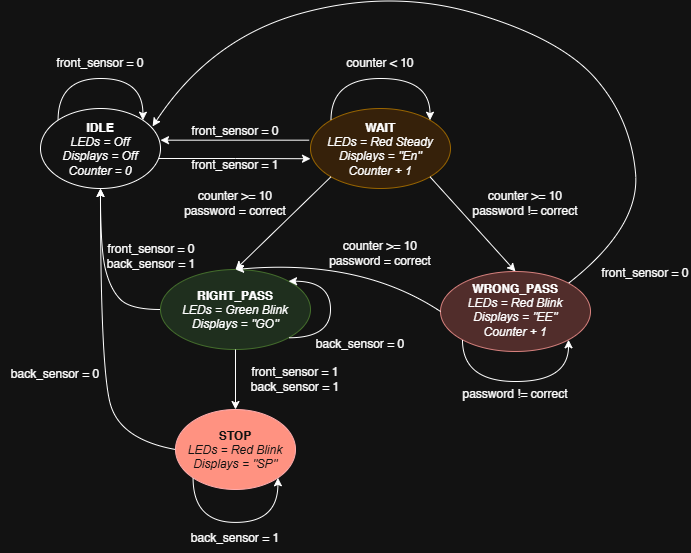

The diagram above was exported from draw.io. Its source (the exported page's mxGraphModel, read from the mxfile embedded in the PNG):
<mxGraphModel dx="941" dy="1643" grid="1" gridSize="10" guides="1" tooltips="1" connect="1" arrows="1" fold="1" page="1" pageScale="1" pageWidth="850" pageHeight="1100" math="0" shadow="0">
  <root>
    <mxCell id="0" />
    <mxCell id="1" parent="0" />
    <mxCell id="Y9LB3AGGvFCEPXKTkOOO-5" edge="1" parent="1" source="Y9LB3AGGvFCEPXKTkOOO-1" style="edgeStyle=orthogonalEdgeStyle;rounded=0;orthogonalLoop=1;jettySize=auto;html=1;exitX=0.917;exitY=0.625;exitDx=0;exitDy=0;entryX=0;entryY=0.628;entryDx=0;entryDy=0;defaultLabelBackgroundColor=page;labelPadding=0 4;exitPerimeter=0;entryPerimeter=0;" target="Y9LB3AGGvFCEPXKTkOOO-4">
      <mxGeometry relative="1" x="0.1174" as="geometry" />
    </mxCell>
    <mxCell id="Y9LB3AGGvFCEPXKTkOOO-1" parent="1" style="ellipse;whiteSpace=wrap;html=1;shapeInside=1;" value="&lt;b&gt;IDLE&lt;/b&gt;&lt;div&gt;&lt;i&gt;LEDs = Off&lt;/i&gt;&lt;/div&gt;&lt;div&gt;&lt;i&gt;Displays = Off&lt;/i&gt;&lt;/div&gt;&lt;div&gt;&lt;i&gt;Counter = 0&lt;/i&gt;&lt;/div&gt;" vertex="1">
      <mxGeometry height="80" width="120" x="50" y="60" as="geometry" />
    </mxCell>
    <mxCell id="Y9LB3AGGvFCEPXKTkOOO-2" edge="1" parent="1" source="Y9LB3AGGvFCEPXKTkOOO-1" style="curved=1;curveGeometry=1;endArrow=classic;html=1;rounded=0;defaultLabelBackgroundColor=page;labelPadding=0 4;exitX=0;exitY=0;exitDx=0;exitDy=0;entryX=1;entryY=0;entryDx=0;entryDy=0;edgeStyle=orthogonalEdgeStyle;innerLoopWaypoints=1;" target="Y9LB3AGGvFCEPXKTkOOO-1" value="">
      <mxGeometry height="50" relative="1" width="50" x="0.0936" as="geometry">
        <Array as="points">
          <mxPoint x="67.6" y="30" />
          <mxPoint x="152.4" y="30" />
        </Array>
        <mxPoint x="400" y="320" as="sourcePoint" />
        <mxPoint x="450" y="270" as="targetPoint" />
      </mxGeometry>
    </mxCell>
    <mxCell id="Y9LB3AGGvFCEPXKTkOOO-3" parent="1" style="text;html=1;whiteSpace=wrap;strokeColor=none;fillColor=none;align=center;verticalAlign=middle;rounded=0;" value="front_sensor = 0" vertex="1">
      <mxGeometry height="30" width="90" x="65" as="geometry" />
    </mxCell>
    <mxCell id="Y9LB3AGGvFCEPXKTkOOO-4" parent="1" style="ellipse;whiteSpace=wrap;html=1;shapeInside=1;fillColor=#ffe6cc;strokeColor=#d79b00;" value="&lt;b&gt;WAIT&lt;/b&gt;&lt;br&gt;&lt;div&gt;&lt;i&gt;LEDs = Red Steady&lt;/i&gt;&lt;/div&gt;&lt;div&gt;&lt;i&gt;Displays = &quot;En&quot;&lt;/i&gt;&lt;/div&gt;&lt;div&gt;&lt;i&gt;Counter + 1&lt;/i&gt;&lt;/div&gt;" vertex="1">
      <mxGeometry height="80" width="140" x="320" y="60" as="geometry" />
    </mxCell>
    <mxCell id="Y9LB3AGGvFCEPXKTkOOO-9" parent="1" style="text;html=1;whiteSpace=wrap;strokeColor=none;fillColor=none;align=center;verticalAlign=middle;rounded=0;" value="counter &amp;lt; 10" vertex="1">
      <mxGeometry height="30" width="90" x="345" as="geometry" />
    </mxCell>
    <mxCell id="Y9LB3AGGvFCEPXKTkOOO-10" parent="1" style="text;html=1;whiteSpace=wrap;strokeColor=none;fillColor=none;align=center;verticalAlign=middle;rounded=0;" value="front_sensor = 1" vertex="1">
      <mxGeometry height="30" width="90" x="200" y="102" as="geometry" />
    </mxCell>
    <mxCell id="Y9LB3AGGvFCEPXKTkOOO-13" parent="1" style="ellipse;whiteSpace=wrap;html=1;shapeInside=1;fillColor=#d5e8d4;strokeColor=#82b366;" value="&lt;b&gt;RIGHT_PASS&lt;/b&gt;&lt;br&gt;&lt;div&gt;&lt;i&gt;LEDs = Green Blink&lt;/i&gt;&lt;/div&gt;&lt;div&gt;&lt;i&gt;Displays = &quot;GO&quot;&lt;/i&gt;&lt;/div&gt;" vertex="1">
      <mxGeometry height="80" width="150" x="170" y="221" as="geometry" />
    </mxCell>
    <mxCell id="Y9LB3AGGvFCEPXKTkOOO-14" edge="1" parent="1" source="Y9LB3AGGvFCEPXKTkOOO-4" style="endArrow=classic;html=1;rounded=0;defaultLabelBackgroundColor=page;labelPadding=0 4;exitX=0;exitY=1;exitDx=0;exitDy=0;entryX=0.5;entryY=0;entryDx=0;entryDy=0;" target="Y9LB3AGGvFCEPXKTkOOO-13" value="">
      <mxGeometry height="50" relative="1" width="50" as="geometry">
        <mxPoint x="360" y="240" as="sourcePoint" />
        <mxPoint x="410" y="190" as="targetPoint" />
      </mxGeometry>
    </mxCell>
    <mxCell id="Y9LB3AGGvFCEPXKTkOOO-15" edge="1" parent="1" source="Y9LB3AGGvFCEPXKTkOOO-4" style="endArrow=classic;html=1;rounded=0;defaultLabelBackgroundColor=page;labelPadding=0 4;exitX=1;exitY=1;exitDx=0;exitDy=0;entryX=0.5;entryY=0;entryDx=0;entryDy=0;" target="Y9LB3AGGvFCEPXKTkOOO-31" value="">
      <mxGeometry height="50" relative="1" width="50" as="geometry">
        <mxPoint x="360" y="240" as="sourcePoint" />
        <mxPoint x="504.9999999999998" y="190" as="targetPoint" />
      </mxGeometry>
    </mxCell>
    <mxCell id="Y9LB3AGGvFCEPXKTkOOO-18" parent="1" style="text;html=1;whiteSpace=wrap;strokeColor=none;fillColor=none;align=center;verticalAlign=middle;rounded=0;" value="counter &amp;gt;= 10&lt;div&gt;password != correct&lt;/div&gt;" vertex="1">
      <mxGeometry height="30" width="110" x="480" y="140" as="geometry" />
    </mxCell>
    <mxCell id="Y9LB3AGGvFCEPXKTkOOO-19" parent="1" style="text;html=1;whiteSpace=wrap;strokeColor=none;fillColor=none;align=center;verticalAlign=middle;rounded=0;" value="counter &amp;gt;= 10&lt;div&gt;password = correct&lt;/div&gt;" vertex="1">
      <mxGeometry height="30" width="110" x="190" y="140" as="geometry" />
    </mxCell>
    <mxCell id="Y9LB3AGGvFCEPXKTkOOO-20" edge="1" parent="1" source="Y9LB3AGGvFCEPXKTkOOO-4" style="edgeStyle=orthogonalEdgeStyle;rounded=0;orthogonalLoop=1;jettySize=auto;html=1;exitX=-0.009;exitY=0.396;exitDx=0;exitDy=0;entryX=1;entryY=0.396;entryDx=0;entryDy=0;defaultLabelBackgroundColor=page;labelPadding=0 4;exitPerimeter=0;entryPerimeter=0;" target="Y9LB3AGGvFCEPXKTkOOO-1">
      <mxGeometry relative="1" x="0.1147" as="geometry">
        <mxPoint x="170" y="84.5" as="sourcePoint" />
        <mxPoint x="330" y="84.5" as="targetPoint" />
      </mxGeometry>
    </mxCell>
    <mxCell id="Y9LB3AGGvFCEPXKTkOOO-21" parent="1" style="text;html=1;whiteSpace=wrap;strokeColor=none;fillColor=none;align=center;verticalAlign=middle;rounded=0;" value="front_sensor = 0" vertex="1">
      <mxGeometry height="30" width="90" x="200" y="68" as="geometry" />
    </mxCell>
    <mxCell id="Y9LB3AGGvFCEPXKTkOOO-24" edge="1" parent="1" source="Y9LB3AGGvFCEPXKTkOOO-4" style="curved=1;curveGeometry=1;endArrow=classic;html=1;rounded=0;defaultLabelBackgroundColor=page;labelPadding=0 4;exitX=0;exitY=0;exitDx=0;exitDy=0;entryX=1;entryY=0;entryDx=0;entryDy=0;edgeStyle=orthogonalEdgeStyle;innerLoopWaypoints=1;" target="Y9LB3AGGvFCEPXKTkOOO-4" value="">
      <mxGeometry height="50" relative="1" width="50" x="-0.0256" as="geometry">
        <Array as="points">
          <mxPoint x="340.5" y="30" />
          <mxPoint x="439.5" y="30" />
        </Array>
        <mxPoint x="365" y="68" as="sourcePoint" />
        <mxPoint x="415" y="18" as="targetPoint" />
      </mxGeometry>
    </mxCell>
    <mxCell id="Y9LB3AGGvFCEPXKTkOOO-28" parent="1" style="ellipse;whiteSpace=wrap;html=1;shapeInside=1;fillColor=#e51400;strokeColor=#B20000;fontColor=#ffffff;" value="&lt;b&gt;STOP&lt;/b&gt;&lt;br&gt;&lt;div&gt;&lt;i&gt;LEDs = Red Blink&lt;/i&gt;&lt;/div&gt;&lt;div&gt;&lt;i&gt;Displays = &quot;SP&quot;&lt;/i&gt;&lt;/div&gt;" vertex="1">
      <mxGeometry height="80" width="120" x="185" y="361" as="geometry" />
    </mxCell>
    <mxCell id="Y9LB3AGGvFCEPXKTkOOO-31" parent="1" style="ellipse;whiteSpace=wrap;html=1;shapeInside=1;fillColor=#f8cecc;strokeColor=#b85450;" value="&lt;b&gt;WRONG_PASS&lt;/b&gt;&lt;br&gt;&lt;div&gt;&lt;i&gt;LEDs = Red Blink&lt;/i&gt;&lt;/div&gt;&lt;div&gt;&lt;i&gt;Displays = &quot;EE&quot;&lt;/i&gt;&lt;/div&gt;&lt;div&gt;&lt;i&gt;Counter + 1&lt;/i&gt;&lt;/div&gt;" vertex="1">
      <mxGeometry height="80" width="150" x="450" y="223" as="geometry" />
    </mxCell>
    <mxCell id="Y9LB3AGGvFCEPXKTkOOO-32" edge="1" parent="1" source="Y9LB3AGGvFCEPXKTkOOO-31" style="curved=1;curveGeometry=1;endArrow=classic;html=1;rounded=0;defaultLabelBackgroundColor=page;labelPadding=0 4;entryX=1;entryY=1;entryDx=0;entryDy=0;exitX=0;exitY=1;exitDx=0;exitDy=0;edgeStyle=orthogonalEdgeStyle;innerLoopWaypoints=1;" target="Y9LB3AGGvFCEPXKTkOOO-31" value="">
      <mxGeometry height="50" relative="1" width="50" x="0.0121" as="geometry">
        <Array as="points">
          <mxPoint x="472" y="333" />
          <mxPoint x="578" y="333" />
        </Array>
        <mxPoint x="500" y="363" as="sourcePoint" />
        <mxPoint x="550" y="313" as="targetPoint" />
      </mxGeometry>
    </mxCell>
    <mxCell id="Y9LB3AGGvFCEPXKTkOOO-33" parent="1" style="text;html=1;whiteSpace=wrap;strokeColor=none;fillColor=none;align=center;verticalAlign=middle;rounded=0;" value="password != correct" vertex="1">
      <mxGeometry height="30" width="110" x="470" y="331" as="geometry" />
    </mxCell>
    <mxCell id="Y9LB3AGGvFCEPXKTkOOO-40" edge="1" parent="1" source="Y9LB3AGGvFCEPXKTkOOO-13" style="endArrow=classic;html=1;rounded=0;defaultLabelBackgroundColor=page;labelPadding=0 4;exitX=0.5;exitY=1;exitDx=0;exitDy=0;entryX=0.5;entryY=0;entryDx=0;entryDy=0;" target="Y9LB3AGGvFCEPXKTkOOO-28" value="">
      <mxGeometry height="50" relative="1" width="50" as="geometry">
        <mxPoint x="380" y="331" as="sourcePoint" />
        <mxPoint x="430" y="281" as="targetPoint" />
      </mxGeometry>
    </mxCell>
    <mxCell id="Y9LB3AGGvFCEPXKTkOOO-41" parent="1" style="text;html=1;whiteSpace=wrap;strokeColor=none;fillColor=none;align=center;verticalAlign=middle;rounded=0;" value="front_sensor = 1&lt;div&gt;back_sensor = 1&lt;/div&gt;" vertex="1">
      <mxGeometry height="30" width="110" x="250" y="316" as="geometry" />
    </mxCell>
    <mxCell id="Y9LB3AGGvFCEPXKTkOOO-42" edge="1" parent="1" source="Y9LB3AGGvFCEPXKTkOOO-28" style="curved=1;curveGeometry=1;endArrow=classic;html=1;rounded=0;defaultLabelBackgroundColor=page;labelPadding=0 4;exitX=0;exitY=1;exitDx=0;exitDy=0;entryX=1;entryY=1;entryDx=0;entryDy=0;edgeStyle=orthogonalEdgeStyle;innerLoopWaypoints=1;" target="Y9LB3AGGvFCEPXKTkOOO-28" value="">
      <mxGeometry height="50" relative="1" width="50" x="0.0958" as="geometry">
        <Array as="points">
          <mxPoint x="202.6" y="473.9" />
          <mxPoint x="287.4" y="473.9" />
        </Array>
        <mxPoint x="230" y="511" as="sourcePoint" />
        <mxPoint x="280" y="461" as="targetPoint" />
      </mxGeometry>
    </mxCell>
    <mxCell id="Y9LB3AGGvFCEPXKTkOOO-44" parent="1" style="text;html=1;whiteSpace=wrap;strokeColor=none;fillColor=none;align=center;verticalAlign=middle;rounded=0;" value="&lt;span style=&quot;background-color: transparent; color: light-dark(#000000, var(--ge-light-color, #ffffff));&quot;&gt;back_sensor = 1&lt;/span&gt;" vertex="1">
      <mxGeometry height="30" width="110" x="190" y="475" as="geometry" />
    </mxCell>
    <mxCell id="Y9LB3AGGvFCEPXKTkOOO-45" edge="1" parent="1" source="Y9LB3AGGvFCEPXKTkOOO-28" style="curved=1;curveGeometry=1;endArrow=classic;html=1;rounded=0;defaultLabelBackgroundColor=page;labelPadding=0 4;exitX=0;exitY=0.5;exitDx=0;exitDy=0;entryX=0.5;entryY=1;entryDx=0;entryDy=0;" target="Y9LB3AGGvFCEPXKTkOOO-1" value="">
      <mxGeometry height="50" relative="1" width="50" x="-0.2601" as="geometry">
        <Array as="points">
          <mxPoint x="130" y="391" />
          <mxPoint x="110" y="321" />
        </Array>
        <mxPoint x="85" y="346" as="sourcePoint" />
        <mxPoint x="110" y="161" as="targetPoint" />
      </mxGeometry>
    </mxCell>
    <mxCell id="Y9LB3AGGvFCEPXKTkOOO-46" edge="1" parent="1" source="Y9LB3AGGvFCEPXKTkOOO-13" style="curved=1;curveGeometry=1;endArrow=classic;html=1;rounded=0;defaultLabelBackgroundColor=page;labelPadding=0 4;exitX=0;exitY=0.5;exitDx=0;exitDy=0;entryX=0.5;entryY=1;entryDx=0;entryDy=0;" target="Y9LB3AGGvFCEPXKTkOOO-1" value="">
      <mxGeometry height="50" relative="1" width="50" x="-0.3646" as="geometry">
        <Array as="points">
          <mxPoint x="140" y="261" />
          <mxPoint x="120" y="241" />
          <mxPoint x="110" y="201" />
        </Array>
        <mxPoint x="130" y="241" as="sourcePoint" />
        <mxPoint x="110" y="161" as="targetPoint" />
      </mxGeometry>
    </mxCell>
    <mxCell id="Y9LB3AGGvFCEPXKTkOOO-47" parent="1" style="text;html=1;whiteSpace=wrap;strokeColor=none;fillColor=none;align=center;verticalAlign=middle;rounded=0;" value="front_sensor = 0&lt;div&gt;back_sensor = 1&lt;/div&gt;" vertex="1">
      <mxGeometry height="30" width="110" x="106" y="193" as="geometry" />
    </mxCell>
    <mxCell id="Y9LB3AGGvFCEPXKTkOOO-50" parent="1" style="text;html=1;whiteSpace=wrap;strokeColor=none;fillColor=none;align=center;verticalAlign=middle;rounded=0;" value="&lt;span style=&quot;background-color: transparent; color: light-dark(#000000, var(--ge-light-color, #ffffff));&quot;&gt;back_sensor = 0&lt;/span&gt;" vertex="1">
      <mxGeometry height="30" width="110" x="10" y="311" as="geometry" />
    </mxCell>
    <mxCell id="h6VvycQaPvJ77aR6Ywyv-1" edge="1" parent="1" source="Y9LB3AGGvFCEPXKTkOOO-13" style="curved=1;curveGeometry=1;endArrow=classic;html=1;rounded=0;defaultLabelBackgroundColor=page;labelPadding=0 4;exitX=1;exitY=1;exitDx=0;exitDy=0;entryX=1;entryY=0;entryDx=0;entryDy=0;edgeStyle=orthogonalEdgeStyle;innerLoopWaypoints=1;" target="Y9LB3AGGvFCEPXKTkOOO-13" value="">
      <mxGeometry height="50" relative="1" width="50" x="0.1206" as="geometry">
        <Array as="points">
          <mxPoint x="340" y="289.42" />
          <mxPoint x="340" y="232.4" />
        </Array>
        <mxPoint x="370" y="281" as="sourcePoint" />
        <mxPoint x="420" y="231" as="targetPoint" />
      </mxGeometry>
    </mxCell>
    <mxCell id="h6VvycQaPvJ77aR6Ywyv-2" parent="1" style="text;html=1;whiteSpace=wrap;strokeColor=none;fillColor=none;align=center;verticalAlign=middle;rounded=0;" value="&lt;span style=&quot;background-color: transparent; color: light-dark(#000000, var(--ge-light-color, #ffffff));&quot;&gt;back_sensor = 0&lt;/span&gt;" vertex="1">
      <mxGeometry height="30" width="110" x="315" y="281" as="geometry" />
    </mxCell>
    <mxCell id="h6VvycQaPvJ77aR6Ywyv-3" edge="1" parent="1" source="Y9LB3AGGvFCEPXKTkOOO-31" style="curved=1;curveGeometry=1;endArrow=classic;html=1;rounded=0;defaultLabelBackgroundColor=page;labelPadding=0 4;exitX=0;exitY=0.5;exitDx=0;exitDy=0;entryX=0.5;entryY=0;entryDx=0;entryDy=0;" target="Y9LB3AGGvFCEPXKTkOOO-13" value="">
      <mxGeometry height="50" relative="1" width="50" x="-0.418" as="geometry">
        <Array as="points">
          <mxPoint x="370" y="210" />
        </Array>
        <mxPoint x="370" y="260" as="sourcePoint" />
        <mxPoint x="420" y="210" as="targetPoint" />
      </mxGeometry>
    </mxCell>
    <mxCell id="h6VvycQaPvJ77aR6Ywyv-4" parent="1" style="text;html=1;whiteSpace=wrap;strokeColor=none;fillColor=none;align=center;verticalAlign=middle;rounded=0;" value="counter &amp;gt;= 10&lt;div&gt;password = correct&lt;/div&gt;" vertex="1">
      <mxGeometry height="30" width="110" x="335" y="190" as="geometry" />
    </mxCell>
    <mxCell id="h6VvycQaPvJ77aR6Ywyv-5" edge="1" parent="1" source="Y9LB3AGGvFCEPXKTkOOO-31" style="curved=1;curveGeometry=1;endArrow=classic;html=1;rounded=0;defaultLabelBackgroundColor=page;labelPadding=0 4;exitX=1;exitY=0;exitDx=0;exitDy=0;entryX=0.934;entryY=0.224;entryDx=0;entryDy=0;entryPerimeter=0;" target="Y9LB3AGGvFCEPXKTkOOO-1" value="">
      <mxGeometry height="50" relative="1" width="50" x="-0.6973" as="geometry">
        <Array as="points">
          <mxPoint x="650" y="178.34" />
          <mxPoint x="640" y="70" />
          <mxPoint x="570" y="-10" />
          <mxPoint x="400" y="-60" />
          <mxPoint x="220" y="-10" />
        </Array>
        <mxPoint x="620" y="182" as="sourcePoint" />
        <mxPoint x="670" y="132" as="targetPoint" />
      </mxGeometry>
    </mxCell>
    <mxCell id="h6VvycQaPvJ77aR6Ywyv-6" parent="1" style="text;html=1;whiteSpace=wrap;strokeColor=none;fillColor=none;align=center;verticalAlign=middle;rounded=0;" value="front_sensor = 0" vertex="1">
      <mxGeometry height="30" width="90" x="610" y="210" as="geometry" />
    </mxCell>
  </root>
</mxGraphModel>